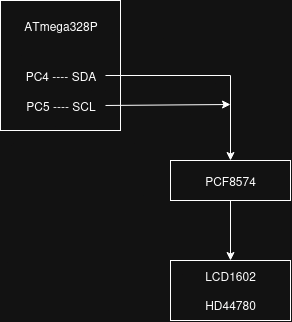

The diagram above was exported from draw.io. Its source (the exported page's mxGraphModel, read from the mxfile embedded in the PNG):
<mxGraphModel dx="1203" dy="573" grid="1" gridSize="10" guides="1" tooltips="1" connect="1" arrows="1" fold="1" page="1" pageScale="1" pageWidth="827" pageHeight="1169" math="0" shadow="0">
  <root>
    <mxCell id="WIyWlLk6GJQsqaUBKTNV-0" />
    <mxCell id="WIyWlLk6GJQsqaUBKTNV-1" parent="WIyWlLk6GJQsqaUBKTNV-0" />
    <mxCell id="29LNA7LD6f6S-pCTQijE-1" value="" style="whiteSpace=wrap;html=1;" vertex="1" parent="WIyWlLk6GJQsqaUBKTNV-1">
      <mxGeometry x="170" y="160" width="120" height="130" as="geometry" />
    </mxCell>
    <mxCell id="29LNA7LD6f6S-pCTQijE-2" value="ATmega328P" style="text;html=1;align=center;verticalAlign=middle;resizable=0;points=[];autosize=1;strokeColor=none;fillColor=none;" vertex="1" parent="WIyWlLk6GJQsqaUBKTNV-1">
      <mxGeometry x="180" y="170" width="100" height="30" as="geometry" />
    </mxCell>
    <mxCell id="29LNA7LD6f6S-pCTQijE-12" style="edgeStyle=orthogonalEdgeStyle;rounded=0;orthogonalLoop=1;jettySize=auto;html=1;entryX=0.5;entryY=0;entryDx=0;entryDy=0;" edge="1" parent="WIyWlLk6GJQsqaUBKTNV-1" source="29LNA7LD6f6S-pCTQijE-3" target="29LNA7LD6f6S-pCTQijE-6">
      <mxGeometry relative="1" as="geometry" />
    </mxCell>
    <mxCell id="29LNA7LD6f6S-pCTQijE-3" value="PC4 ---- SDA" style="text;html=1;align=center;verticalAlign=middle;resizable=0;points=[];autosize=1;strokeColor=none;fillColor=none;" vertex="1" parent="WIyWlLk6GJQsqaUBKTNV-1">
      <mxGeometry x="185" y="220" width="90" height="30" as="geometry" />
    </mxCell>
    <mxCell id="29LNA7LD6f6S-pCTQijE-4" value="&lt;div&gt;PC5 ---- SCL&lt;/div&gt;" style="text;html=1;align=center;verticalAlign=middle;resizable=0;points=[];autosize=1;strokeColor=none;fillColor=none;" vertex="1" parent="WIyWlLk6GJQsqaUBKTNV-1">
      <mxGeometry x="185" y="250" width="90" height="30" as="geometry" />
    </mxCell>
    <mxCell id="29LNA7LD6f6S-pCTQijE-13" style="edgeStyle=orthogonalEdgeStyle;rounded=0;orthogonalLoop=1;jettySize=auto;html=1;exitX=0.5;exitY=1;exitDx=0;exitDy=0;entryX=0.5;entryY=0;entryDx=0;entryDy=0;" edge="1" parent="WIyWlLk6GJQsqaUBKTNV-1" source="29LNA7LD6f6S-pCTQijE-6" target="29LNA7LD6f6S-pCTQijE-8">
      <mxGeometry relative="1" as="geometry" />
    </mxCell>
    <mxCell id="29LNA7LD6f6S-pCTQijE-6" value="PCF8574" style="whiteSpace=wrap;html=1;" vertex="1" parent="WIyWlLk6GJQsqaUBKTNV-1">
      <mxGeometry x="340" y="320" width="120" height="40" as="geometry" />
    </mxCell>
    <mxCell id="29LNA7LD6f6S-pCTQijE-8" value="&lt;div&gt;LCD1602&lt;/div&gt;&lt;div&gt;&lt;br&gt;&lt;/div&gt;&lt;div&gt;HD44780&lt;/div&gt;" style="whiteSpace=wrap;html=1;" vertex="1" parent="WIyWlLk6GJQsqaUBKTNV-1">
      <mxGeometry x="340" y="420" width="120" height="60" as="geometry" />
    </mxCell>
    <mxCell id="29LNA7LD6f6S-pCTQijE-11" value="" style="edgeStyle=none;orthogonalLoop=1;jettySize=auto;html=1;rounded=0;exitX=1;exitY=0.499;exitDx=0;exitDy=0;exitPerimeter=0;" edge="1" parent="WIyWlLk6GJQsqaUBKTNV-1" source="29LNA7LD6f6S-pCTQijE-4">
      <mxGeometry width="100" relative="1" as="geometry">
        <mxPoint x="280" y="264" as="sourcePoint" />
        <mxPoint x="400" y="264" as="targetPoint" />
        <Array as="points" />
      </mxGeometry>
    </mxCell>
  </root>
</mxGraphModel>